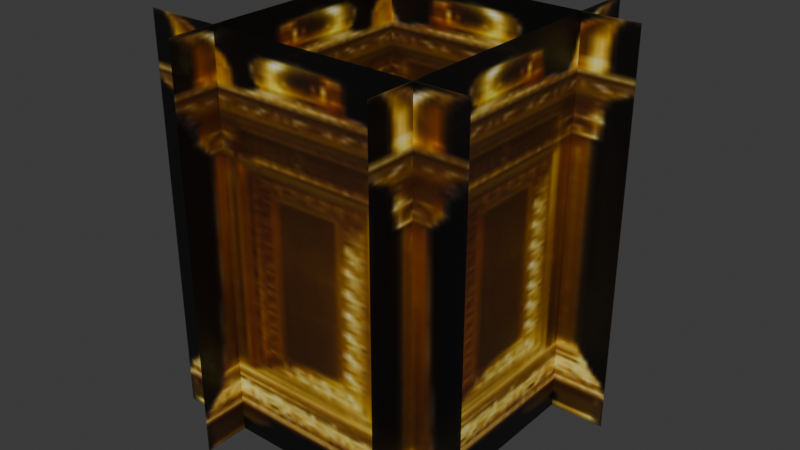 # Source: altar.blend  (saved by Blender 4.1.24; exported with 4.5.12 LTS)
import bpy
from mathutils import Matrix  # noqa: F401  (used for matrix-valued properties, if any)

bpy.ops.wm.read_factory_settings(use_empty=True)
scene = bpy.context.scene
scene.name = 'Scene'

# ---- images (referenced by path relative to the original .blend; pixels are not part of the script)
import os
ASSET_DIR = os.environ.get("B2B_ASSET_DIR", "")  # directory of the original .blend (textures are referenced by path, not embedded)
HERE = os.path.dirname(os.path.abspath(__file__))  # packed textures are extracted next to this script under _unpacked/

def load_image(name, relpath, width, height, colorspace="sRGB"):
    """Load a texture the original file referenced (path relative to the .blend, or extracted next to this script)."""
    p = next((c for c in (os.path.join(HERE, relpath), os.path.join(ASSET_DIR, relpath)) if relpath and os.path.exists(c)), "")
    if p:
        img = bpy.data.images.load(p, check_existing=True)
        img.name = name
    else:  # same state as the original file: an image datablock whose file is absent (Cycles renders it pink)
        img = bpy.data.images.new(name, width, height)
        img.source = "FILE"
        img.filepath = "//" + (relpath or name)
    img.colorspace_settings.name = colorspace
    return img
img_altar_i = load_image('altar.i', '_unpacked/altar.d4c74869.png', 64, 128, 'sRGB')

# ---- materials (node trees are filled in below, after node groups)
mat_altar_png = bpy.data.materials.new('altar.png')
mat_altar_png.alpha_threshold = 0.0
mat_altar_png.use_transparent_shadow = False
mat_altar_png.preview_render_type = 'FLAT'
mat_altar_png.specular_color = (0.0, 0.0, 0.0)
mat_altar_png.roughness = 0.5

# ---- material node trees
mat_altar_png.use_nodes = True; mat_altar_png.node_tree.nodes.clear()
_N = mat_altar_png.node_tree.nodes; _L = mat_altar_png.node_tree.links
n0 = _N.new('ShaderNodeBsdfPrincipled'); n0.name = 'Principled BSDF'; n0.location = (10, 300)
n0.inputs[4].default_value = 0.99
n1 = _N.new('ShaderNodeOutputMaterial'); n1.name = 'Material Output'; n1.location = (300, 300)
n2 = _N.new('ShaderNodeTexImage'); n2.name = 'Image Texture'; n2.location = (-280, 280)
n2.image = img_altar_i
_L.new(n0.outputs[0], n1.inputs[0])
_L.new(n2.outputs[0], n0.inputs[0])
n1.is_active_output = True

# ---- world
world_world = bpy.data.worlds.new('World'); scene.world = world_world
world_world.use_nodes = True; world_world.node_tree.nodes.clear()
_N = world_world.node_tree.nodes; _L = world_world.node_tree.links
n0 = _N.new('ShaderNodeOutputWorld'); n0.name = 'World Output'; n0.location = (300, 300)
n1 = _N.new('ShaderNodeBackground'); n1.name = 'Background'; n1.location = (10, 300)
n1.inputs[0].default_value = (0.05088, 0.05088, 0.05088, 1.0)
_L.new(n1.outputs[0], n0.inputs[0])
n0.is_active_output = True
world_world.color = (0.05088, 0.05088, 0.05088)
world_world.use_sun_shadow = False
world_world.sun_shadow_jitter_overblur = 0.0

# ---- meshes
me_model_ms3d_mgeometry_032 = bpy.data.meshes.new('model.ms3d.mGeometry.032')
me_model_ms3d_mgeometry_032.from_pydata([(-1.305, 3.587, 0.3807), (-1.305, 3.455, 0.3807), (-1.415, 3.587, 0.3807), (-1.415, 3.455, 0.3807), (-1.394, 3.587, 0.3623), (-1.394, 3.455, 0.3623), (-1.394, 3.587, 0.4717), (-1.394, 3.455, 0.4717), (-1.415, 3.587, 0.4489), (-1.415, 3.455, 0.4489), (-1.306, 3.587, 0.4489), (-1.306, 3.455, 0.4489), (-1.321, 3.587, 0.4736), (-1.321, 3.455, 0.4736), (-1.321, 3.587, 0.3642), (-1.321, 3.455, 0.3642)], [], [(0, 1, 2), (1, 3, 2), (4, 5, 6), (5, 7, 6), (8, 9, 10), (9, 11, 10), (12, 13, 14), (13, 15, 14)])
me_model_ms3d_mgeometry_032.polygons.foreach_set('use_smooth', [True] * 8)
_k = set([(0, 1), (0, 2), (1, 3), (2, 3), (4, 5), (4, 6), (5, 7), (6, 7), (8, 9), (8, 10), (9, 11), (10, 11), (12, 13), (12, 14), (13, 15), (14, 15)])
me_model_ms3d_mgeometry_032.attributes.new('sharp_edge', 'BOOLEAN', 'EDGE').data.foreach_set('value', [ (min(e.vertices), max(e.vertices)) in _k for e in me_model_ms3d_mgeometry_032.edges])
_uv = me_model_ms3d_mgeometry_032.uv_layers.new(name='ms3d_uv_layer')
_uv.uv.foreach_set('vector', [0.0, 1.0, 0.0, 0.0, 1.0, 1.0, 0.0, 0.0, 1.0, 0.0, 1.0, 1.0, 0.0, 1.0, 0.0, 0.0, 1.0, 1.0, 0.0, 0.0, 1.0, 0.0, 1.0, 1.0, 0.0, 1.0, 0.0, 0.0, 1.0, 1.0, 0.0, 0.0, 1.0, 0.0, 1.0, 1.0, 0.0, 1.0, 0.0, 0.0, 1.0, 1.0, 0.0, 0.0, 1.0, 0.0, 1.0, 1.0])
me_model_ms3d_mgeometry_032.materials.append(mat_altar_png)
me_model_ms3d_mgeometry_032.use_remesh_preserve_volume = False
me_model_ms3d_mgeometry_032.use_remesh_preserve_attributes = False
me_model_ms3d_mgeometry_032.use_mirror_vertex_groups = False
me_model_ms3d_mgeometry_032.update()

# ---- objects
ob_model_ms3d_eo = bpy.data.objects.new('model.ms3d.eo', None)
ob_altar = bpy.data.objects.new('altar', me_model_ms3d_mgeometry_032)

# ---- transforms, parenting, visibility, modifiers, constraints
ob_model_ms3d_eo.location = (0.4039, -1.408, -3.439)
ob_model_ms3d_eo.rotation_euler = (1.571, -0.0, -1.571)
ob_model_ms3d_eo.empty_image_offset = (0.0, 0.0)
ob_model_ms3d_eo.lineart.crease_threshold = 0.0
ob_altar.parent = ob_model_ms3d_eo
ob_altar.location = (0.5157, -1.408, -0.1743)
ob_altar.scale = (1.4, 1.4, 1.4)
ob_altar.lineart.crease_threshold = 0.0
_m = ob_altar.modifiers.new('ms3d_smoothing_groups', 'EDGE_SPLIT')
_m.use_edge_angle = False

# ---- collection membership
scene.collection.objects.link(ob_model_ms3d_eo)
scene.collection.objects.link(ob_altar)

# ---- scene / render settings (as saved in the file)
scene.frame_start = 1; scene.frame_end = 250; scene.frame_set(1)
scene.render.engine = 'BLENDER_EEVEE_NEXT'
scene.cycles.sampling_pattern = 'TABULATED_SOBOL'
scene.eevee.ray_tracing_options.trace_max_roughness = 0.0
bpy.context.view_layer.update()

# ---- added for rendering (the .blend has no active camera and no usable light): camera, sun
cam_auto = bpy.data.cameras.new('AutoCamera')
cam_auto.lens = 50.0
cam_auto.sensor_width = 36.0
cam_auto.clip_end = 1000.0
ob_auto_camera = bpy.data.objects.new('AutoCamera', cam_auto)
scene.collection.objects.link(ob_auto_camera)
ob_auto_camera.location = (0.25781, -0.336555, 0.295713)
ob_auto_camera.rotation_euler = (1.09748, -7.21219e-08, 0.694738)
scene.camera = ob_auto_camera
light_auto_sun = bpy.data.lights.new('AutoSun', 'SUN')
light_auto_sun.energy = 3.0
light_auto_sun.angle = 0.0523599
ob_auto_sun = bpy.data.objects.new('AutoSun', light_auto_sun)
scene.collection.objects.link(ob_auto_sun)
ob_auto_sun.rotation_euler = (0.872665, 0.174533, 0.523599)
bpy.context.view_layer.update()

